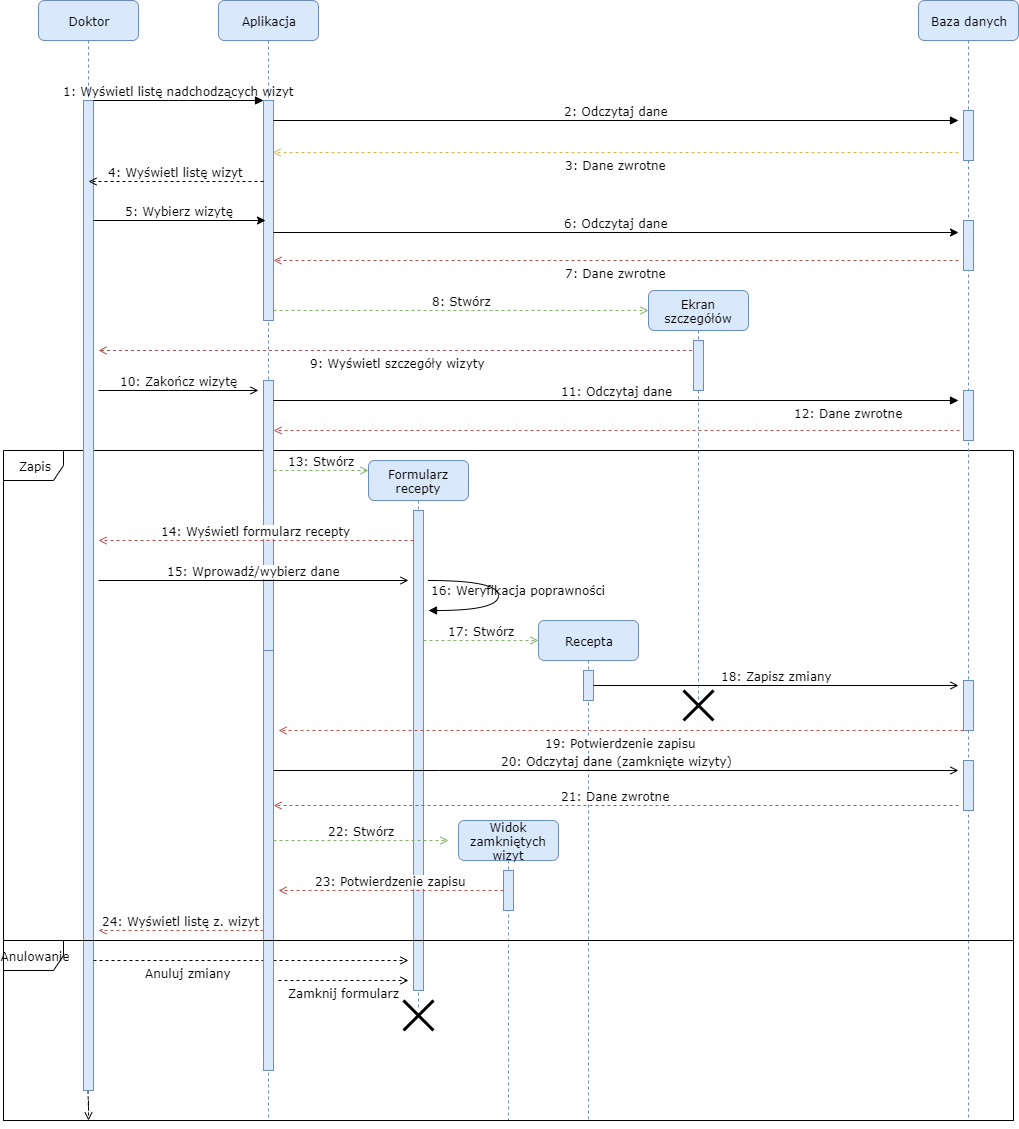

The diagram above was exported from draw.io. Its source (the exported page's mxGraphModel, read from the mxfile embedded in the PNG):
<mxGraphModel dx="1422" dy="800" grid="1" gridSize="10" guides="1" tooltips="1" connect="1" arrows="1" fold="1" page="1" pageScale="1" pageWidth="1100" pageHeight="850" background="#ffffff" math="0" shadow="0">
  <root>
    <mxCell id="0" />
    <mxCell id="1" parent="0" />
    <mxCell id="w5_Hpw7qCX1rFeXC4tu--48" value="16: Weryfikacja poprawności" style="html=1;verticalAlign=middle;endArrow=block;labelBackgroundColor=none;fontFamily=Verdana;fontSize=12;elbow=vertical;edgeStyle=orthogonalEdgeStyle;curved=1;" edge="1" parent="1">
      <mxGeometry x="-0.1765" y="-22" relative="1" as="geometry">
        <mxPoint x="490" y="620" as="sourcePoint" />
        <mxPoint x="489.5" y="650" as="targetPoint" />
        <Array as="points">
          <mxPoint x="560" y="620" />
          <mxPoint x="560" y="650" />
        </Array>
        <mxPoint x="42" y="10" as="offset" />
      </mxGeometry>
    </mxCell>
    <mxCell id="w5_Hpw7qCX1rFeXC4tu--81" value="&lt;font style=&quot;font-size: 12px&quot;&gt;Zapis&lt;/font&gt;" style="shape=umlFrame;whiteSpace=wrap;html=1;fontFamily=Verdana;fontSize=12;" vertex="1" parent="1">
      <mxGeometry x="65" y="490" width="1010" height="670" as="geometry" />
    </mxCell>
    <mxCell id="7baba1c4bc27f4b0-2" value="Aplikacja" style="shape=umlLifeline;perimeter=lifelinePerimeter;whiteSpace=wrap;html=1;container=1;collapsible=0;recursiveResize=0;outlineConnect=0;rounded=1;shadow=0;comic=0;labelBackgroundColor=none;strokeWidth=1;fontFamily=Verdana;fontSize=12;align=center;fillColor=#dae8fc;strokeColor=#6c8ebf;" parent="1" vertex="1">
      <mxGeometry x="280" y="40" width="100" height="1120" as="geometry" />
    </mxCell>
    <mxCell id="7baba1c4bc27f4b0-10" value="" style="html=1;points=[];perimeter=orthogonalPerimeter;rounded=0;shadow=0;comic=0;labelBackgroundColor=none;strokeWidth=1;fontFamily=Verdana;fontSize=12;align=center;fillColor=#dae8fc;strokeColor=#6c8ebf;" parent="7baba1c4bc27f4b0-2" vertex="1">
      <mxGeometry x="45" y="100" width="10" height="220" as="geometry" />
    </mxCell>
    <mxCell id="7baba1c4bc27f4b0-22" value="" style="html=1;points=[];perimeter=orthogonalPerimeter;rounded=0;shadow=0;comic=0;labelBackgroundColor=none;strokeWidth=1;fontFamily=Verdana;fontSize=12;align=center;fillColor=#dae8fc;strokeColor=#6c8ebf;" parent="7baba1c4bc27f4b0-2" vertex="1">
      <mxGeometry x="45" y="380" width="10" height="270" as="geometry" />
    </mxCell>
    <mxCell id="w5_Hpw7qCX1rFeXC4tu--22" value="9: Wyświetl szczegóły wizyty" style="edgeStyle=orthogonalEdgeStyle;rounded=0;orthogonalLoop=1;jettySize=auto;html=1;dashed=1;endArrow=open;endFill=0;fontFamily=Verdana;fontSize=12;verticalAlign=top;fillColor=#f8cecc;strokeColor=#b85450;" edge="1" parent="1" source="7baba1c4bc27f4b0-4">
      <mxGeometry relative="1" as="geometry">
        <mxPoint x="160" y="390" as="targetPoint" />
        <Array as="points">
          <mxPoint x="610" y="390" />
          <mxPoint x="610" y="390" />
        </Array>
      </mxGeometry>
    </mxCell>
    <mxCell id="7baba1c4bc27f4b0-4" value="Ekran szczegółów" style="shape=umlLifeline;perimeter=lifelinePerimeter;whiteSpace=wrap;html=1;container=1;collapsible=0;recursiveResize=0;outlineConnect=0;rounded=1;shadow=0;comic=0;labelBackgroundColor=none;strokeWidth=1;fontFamily=Verdana;fontSize=12;align=center;fillColor=#dae8fc;strokeColor=#6c8ebf;" parent="1" vertex="1">
      <mxGeometry x="710" y="330" width="100" height="410" as="geometry" />
    </mxCell>
    <mxCell id="w5_Hpw7qCX1rFeXC4tu--124" value="" style="html=1;points=[];perimeter=orthogonalPerimeter;rounded=0;shadow=0;comic=0;labelBackgroundColor=none;strokeWidth=1;fontFamily=Verdana;fontSize=12;align=center;fillColor=#dae8fc;strokeColor=#6c8ebf;" vertex="1" parent="7baba1c4bc27f4b0-4">
      <mxGeometry x="45" y="50" width="10" height="50" as="geometry" />
    </mxCell>
    <mxCell id="w5_Hpw7qCX1rFeXC4tu--123" value="" style="shape=umlDestroy;whiteSpace=wrap;html=1;strokeWidth=3;fontFamily=Verdana;fontSize=12;" vertex="1" parent="7baba1c4bc27f4b0-4">
      <mxGeometry x="35" y="400" width="30" height="30" as="geometry" />
    </mxCell>
    <mxCell id="w5_Hpw7qCX1rFeXC4tu--40" value="12: Dane zwrotne" style="edgeStyle=orthogonalEdgeStyle;rounded=0;orthogonalLoop=1;jettySize=auto;html=1;endArrow=open;endFill=0;fontFamily=Verdana;fontSize=12;dashed=1;verticalAlign=top;fillColor=#f8cecc;strokeColor=#b85450;" edge="1" parent="1">
      <mxGeometry x="-0.6764" y="-30" relative="1" as="geometry">
        <mxPoint x="1021" y="470" as="sourcePoint" />
        <mxPoint x="335" y="470" as="targetPoint" />
        <Array as="points">
          <mxPoint x="335" y="470" />
        </Array>
        <mxPoint as="offset" />
      </mxGeometry>
    </mxCell>
    <mxCell id="7baba1c4bc27f4b0-5" value="Baza danych" style="shape=umlLifeline;perimeter=lifelinePerimeter;whiteSpace=wrap;html=1;container=1;collapsible=0;recursiveResize=0;outlineConnect=0;rounded=1;shadow=0;comic=0;labelBackgroundColor=none;strokeWidth=1;fontFamily=Verdana;fontSize=12;align=center;fillColor=#dae8fc;strokeColor=#6c8ebf;" parent="1" vertex="1">
      <mxGeometry x="980" y="40" width="100" height="1120" as="geometry" />
    </mxCell>
    <mxCell id="w5_Hpw7qCX1rFeXC4tu--68" value="" style="html=1;points=[];perimeter=orthogonalPerimeter;rounded=0;shadow=0;comic=0;labelBackgroundColor=none;strokeWidth=1;fontFamily=Verdana;fontSize=12;align=center;fillColor=#dae8fc;strokeColor=#6c8ebf;" vertex="1" parent="7baba1c4bc27f4b0-5">
      <mxGeometry x="45" y="680" width="10" height="50" as="geometry" />
    </mxCell>
    <mxCell id="w5_Hpw7qCX1rFeXC4tu--69" value="" style="html=1;points=[];perimeter=orthogonalPerimeter;rounded=0;shadow=0;comic=0;labelBackgroundColor=none;strokeWidth=1;fontFamily=Verdana;fontSize=12;align=center;fillColor=#dae8fc;strokeColor=#6c8ebf;" vertex="1" parent="7baba1c4bc27f4b0-5">
      <mxGeometry x="45" y="390" width="10" height="50" as="geometry" />
    </mxCell>
    <mxCell id="w5_Hpw7qCX1rFeXC4tu--70" value="" style="html=1;points=[];perimeter=orthogonalPerimeter;rounded=0;shadow=0;comic=0;labelBackgroundColor=none;strokeWidth=1;fontFamily=Verdana;fontSize=12;align=center;fillColor=#dae8fc;strokeColor=#6c8ebf;" vertex="1" parent="7baba1c4bc27f4b0-5">
      <mxGeometry x="45" y="220" width="10" height="50" as="geometry" />
    </mxCell>
    <mxCell id="w5_Hpw7qCX1rFeXC4tu--71" value="" style="html=1;points=[];perimeter=orthogonalPerimeter;rounded=0;shadow=0;comic=0;labelBackgroundColor=none;strokeWidth=1;fontFamily=Verdana;fontSize=12;align=center;fillColor=#dae8fc;strokeColor=#6c8ebf;" vertex="1" parent="7baba1c4bc27f4b0-5">
      <mxGeometry x="45" y="110" width="10" height="50" as="geometry" />
    </mxCell>
    <mxCell id="w5_Hpw7qCX1rFeXC4tu--113" value="" style="html=1;points=[];perimeter=orthogonalPerimeter;rounded=0;shadow=0;comic=0;labelBackgroundColor=none;strokeWidth=1;fontFamily=Verdana;fontSize=12;align=center;fillColor=#dae8fc;strokeColor=#6c8ebf;" vertex="1" parent="7baba1c4bc27f4b0-5">
      <mxGeometry x="45" y="760" width="10" height="50" as="geometry" />
    </mxCell>
    <mxCell id="w5_Hpw7qCX1rFeXC4tu--32" style="edgeStyle=orthogonalEdgeStyle;rounded=0;orthogonalLoop=1;jettySize=auto;html=1;dashed=1;endArrow=open;endFill=0;fontFamily=Verdana;fontSize=12;" edge="1" parent="1" source="7baba1c4bc27f4b0-8">
      <mxGeometry relative="1" as="geometry">
        <mxPoint x="150" y="1160" as="targetPoint" />
      </mxGeometry>
    </mxCell>
    <mxCell id="7baba1c4bc27f4b0-8" value="Doktor" style="shape=umlLifeline;perimeter=lifelinePerimeter;whiteSpace=wrap;html=1;container=1;collapsible=0;recursiveResize=0;outlineConnect=0;rounded=1;shadow=0;comic=0;labelBackgroundColor=none;strokeWidth=1;fontFamily=Verdana;fontSize=12;align=center;fillColor=#dae8fc;strokeColor=#6c8ebf;" parent="1" vertex="1">
      <mxGeometry x="100" y="40" width="100" height="1090" as="geometry" />
    </mxCell>
    <mxCell id="7baba1c4bc27f4b0-9" value="" style="html=1;points=[];perimeter=orthogonalPerimeter;rounded=0;shadow=0;comic=0;labelBackgroundColor=none;strokeWidth=1;fontFamily=Verdana;fontSize=12;align=center;fillColor=#dae8fc;strokeColor=#6c8ebf;" parent="7baba1c4bc27f4b0-8" vertex="1">
      <mxGeometry x="45" y="100" width="10" height="990" as="geometry" />
    </mxCell>
    <mxCell id="7baba1c4bc27f4b0-11" value="1: Wyświetl listę nadchodzących wizyt" style="html=1;verticalAlign=bottom;endArrow=block;entryX=0;entryY=0;labelBackgroundColor=none;fontFamily=Verdana;fontSize=12;edgeStyle=elbowEdgeStyle;elbow=vertical;" parent="1" source="7baba1c4bc27f4b0-9" target="7baba1c4bc27f4b0-10" edge="1">
      <mxGeometry relative="1" as="geometry">
        <mxPoint x="220" y="150" as="sourcePoint" />
      </mxGeometry>
    </mxCell>
    <mxCell id="7baba1c4bc27f4b0-14" value="2: Odczytaj dane" style="html=1;verticalAlign=bottom;endArrow=block;labelBackgroundColor=none;fontFamily=Verdana;fontSize=12;edgeStyle=elbowEdgeStyle;elbow=vertical;" parent="1" source="7baba1c4bc27f4b0-10" edge="1">
      <mxGeometry relative="1" as="geometry">
        <mxPoint x="370" y="160" as="sourcePoint" />
        <mxPoint x="1020" y="160" as="targetPoint" />
      </mxGeometry>
    </mxCell>
    <mxCell id="w5_Hpw7qCX1rFeXC4tu--1" value="4: Wyświetl listę wizyt" style="edgeStyle=orthogonalEdgeStyle;rounded=0;orthogonalLoop=1;jettySize=auto;html=1;verticalAlign=bottom;fontFamily=Verdana;fontSize=12;dashed=1;endArrow=open;endFill=0;" edge="1" parent="1" source="7baba1c4bc27f4b0-10">
      <mxGeometry relative="1" as="geometry">
        <mxPoint x="150" y="221" as="targetPoint" />
        <Array as="points">
          <mxPoint x="290" y="221" />
          <mxPoint x="290" y="221" />
        </Array>
      </mxGeometry>
    </mxCell>
    <mxCell id="w5_Hpw7qCX1rFeXC4tu--6" value="3: Dane zwrotne" style="edgeStyle=orthogonalEdgeStyle;rounded=0;orthogonalLoop=1;jettySize=auto;html=1;fontFamily=Verdana;fontSize=12;entryX=0.9;entryY=0.236;entryDx=0;entryDy=0;entryPerimeter=0;verticalAlign=top;dashed=1;endArrow=open;endFill=0;fillColor=#fff2cc;strokeColor=#d6b656;" edge="1" parent="1" target="7baba1c4bc27f4b0-10">
      <mxGeometry relative="1" as="geometry">
        <mxPoint x="1020" y="192" as="sourcePoint" />
        <mxPoint x="340" y="180" as="targetPoint" />
        <Array as="points" />
      </mxGeometry>
    </mxCell>
    <mxCell id="w5_Hpw7qCX1rFeXC4tu--7" value="5: Wybierz wizytę" style="edgeStyle=orthogonalEdgeStyle;rounded=0;orthogonalLoop=1;jettySize=auto;html=1;fontFamily=Verdana;fontSize=12;verticalAlign=bottom;" edge="1" parent="1" source="7baba1c4bc27f4b0-9">
      <mxGeometry relative="1" as="geometry">
        <mxPoint x="327" y="260" as="targetPoint" />
        <Array as="points">
          <mxPoint x="327" y="260" />
        </Array>
      </mxGeometry>
    </mxCell>
    <mxCell id="w5_Hpw7qCX1rFeXC4tu--12" value="6: Odczytaj dane" style="edgeStyle=orthogonalEdgeStyle;rounded=0;orthogonalLoop=1;jettySize=auto;html=1;fontFamily=Verdana;fontSize=12;verticalAlign=bottom;" edge="1" parent="1" source="7baba1c4bc27f4b0-10">
      <mxGeometry relative="1" as="geometry">
        <mxPoint x="1020" y="272" as="targetPoint" />
        <Array as="points">
          <mxPoint x="710" y="272" />
          <mxPoint x="710" y="272" />
        </Array>
      </mxGeometry>
    </mxCell>
    <mxCell id="w5_Hpw7qCX1rFeXC4tu--13" value="7: Dane zwrotne" style="edgeStyle=orthogonalEdgeStyle;rounded=0;orthogonalLoop=1;jettySize=auto;html=1;fontFamily=Verdana;fontSize=12;verticalAlign=top;dashed=1;endArrow=open;endFill=0;entryX=1;entryY=0.727;entryDx=0;entryDy=0;entryPerimeter=0;fillColor=#f8cecc;strokeColor=#b85450;" edge="1" parent="1" target="7baba1c4bc27f4b0-10">
      <mxGeometry relative="1" as="geometry">
        <mxPoint x="1020" y="300" as="sourcePoint" />
        <mxPoint x="338" y="300" as="targetPoint" />
        <Array as="points" />
      </mxGeometry>
    </mxCell>
    <mxCell id="w5_Hpw7qCX1rFeXC4tu--21" value="8: Stwórz" style="edgeStyle=orthogonalEdgeStyle;rounded=0;orthogonalLoop=1;jettySize=auto;html=1;dashed=1;endArrow=open;endFill=0;fontFamily=Verdana;fontSize=12;verticalAlign=bottom;fillColor=#d5e8d4;strokeColor=#82b366;" edge="1" parent="1" source="7baba1c4bc27f4b0-10">
      <mxGeometry relative="1" as="geometry">
        <mxPoint x="710" y="350" as="targetPoint" />
        <Array as="points">
          <mxPoint x="420" y="350" />
          <mxPoint x="420" y="350" />
        </Array>
      </mxGeometry>
    </mxCell>
    <mxCell id="w5_Hpw7qCX1rFeXC4tu--23" value="10: Zakończ wizytę" style="edgeStyle=orthogonalEdgeStyle;rounded=0;orthogonalLoop=1;jettySize=auto;html=1;endArrow=open;endFill=0;fontFamily=Verdana;fontSize=12;verticalAlign=bottom;" edge="1" parent="1">
      <mxGeometry relative="1" as="geometry">
        <mxPoint x="320" y="430" as="targetPoint" />
        <mxPoint x="160" y="430" as="sourcePoint" />
        <Array as="points">
          <mxPoint x="230" y="430" />
          <mxPoint x="230" y="430" />
        </Array>
      </mxGeometry>
    </mxCell>
    <mxCell id="w5_Hpw7qCX1rFeXC4tu--58" value="Recepta" style="shape=umlLifeline;perimeter=lifelinePerimeter;whiteSpace=wrap;html=1;container=1;collapsible=0;recursiveResize=0;outlineConnect=0;rounded=1;shadow=0;comic=0;labelBackgroundColor=none;strokeWidth=1;fontFamily=Verdana;fontSize=12;align=center;fillColor=#dae8fc;strokeColor=#6c8ebf;" vertex="1" parent="1">
      <mxGeometry x="600" y="660" width="100" height="500" as="geometry" />
    </mxCell>
    <mxCell id="w5_Hpw7qCX1rFeXC4tu--60" value="" style="html=1;points=[];perimeter=orthogonalPerimeter;rounded=0;shadow=0;comic=0;labelBackgroundColor=none;strokeWidth=1;fontFamily=Verdana;fontSize=12;align=center;fillColor=#dae8fc;strokeColor=#6c8ebf;" vertex="1" parent="w5_Hpw7qCX1rFeXC4tu--58">
      <mxGeometry x="45" y="50" width="10" height="30" as="geometry" />
    </mxCell>
    <mxCell id="w5_Hpw7qCX1rFeXC4tu--132" value="Anuluj zmiany" style="edgeStyle=orthogonalEdgeStyle;rounded=0;orthogonalLoop=1;jettySize=auto;html=1;dashed=1;endArrow=open;endFill=0;fontFamily=Verdana;fontSize=12;verticalAlign=top;" edge="1" parent="w5_Hpw7qCX1rFeXC4tu--58">
      <mxGeometry x="-0.3968" relative="1" as="geometry">
        <mxPoint x="-130" y="340" as="targetPoint" />
        <mxPoint x="-445" y="340" as="sourcePoint" />
        <Array as="points">
          <mxPoint x="-170" y="340" />
          <mxPoint x="-170" y="340" />
        </Array>
        <mxPoint as="offset" />
      </mxGeometry>
    </mxCell>
    <mxCell id="w5_Hpw7qCX1rFeXC4tu--46" value="Formularz recepty" style="shape=umlLifeline;perimeter=lifelinePerimeter;whiteSpace=wrap;html=1;container=1;collapsible=0;recursiveResize=0;outlineConnect=0;rounded=1;shadow=0;comic=0;labelBackgroundColor=none;strokeWidth=1;fontFamily=Verdana;fontSize=12;align=center;fillColor=#dae8fc;strokeColor=#6c8ebf;" vertex="1" parent="w5_Hpw7qCX1rFeXC4tu--58">
      <mxGeometry x="-170" y="-160" width="100" height="550" as="geometry" />
    </mxCell>
    <mxCell id="w5_Hpw7qCX1rFeXC4tu--47" value="" style="html=1;points=[];perimeter=orthogonalPerimeter;rounded=0;shadow=0;comic=0;labelBackgroundColor=none;strokeWidth=1;fontFamily=Verdana;fontSize=12;align=center;fillColor=#dae8fc;strokeColor=#6c8ebf;" vertex="1" parent="w5_Hpw7qCX1rFeXC4tu--46">
      <mxGeometry x="45" y="50" width="10" height="480" as="geometry" />
    </mxCell>
    <mxCell id="w5_Hpw7qCX1rFeXC4tu--112" value="20: Odczytaj dane (zamknięte wizyty)" style="edgeStyle=orthogonalEdgeStyle;rounded=0;orthogonalLoop=1;jettySize=auto;html=1;endArrow=open;endFill=0;fontFamily=Verdana;fontSize=12;verticalAlign=bottom;" edge="1" parent="1" source="w5_Hpw7qCX1rFeXC4tu--66">
      <mxGeometry relative="1" as="geometry">
        <mxPoint x="1020" y="810" as="targetPoint" />
        <Array as="points">
          <mxPoint x="500" y="810" />
          <mxPoint x="500" y="810" />
        </Array>
      </mxGeometry>
    </mxCell>
    <mxCell id="w5_Hpw7qCX1rFeXC4tu--122" value="24: Wyświetl listę z. wizyt" style="edgeStyle=orthogonalEdgeStyle;rounded=0;orthogonalLoop=1;jettySize=auto;html=1;dashed=1;endArrow=open;endFill=0;fontFamily=Verdana;fontSize=12;verticalAlign=bottom;fillColor=#f8cecc;strokeColor=#b85450;" edge="1" parent="1" source="w5_Hpw7qCX1rFeXC4tu--66">
      <mxGeometry relative="1" as="geometry">
        <mxPoint x="160" y="970" as="targetPoint" />
        <Array as="points">
          <mxPoint x="280" y="970" />
          <mxPoint x="280" y="970" />
        </Array>
      </mxGeometry>
    </mxCell>
    <mxCell id="w5_Hpw7qCX1rFeXC4tu--66" value="" style="html=1;points=[];perimeter=orthogonalPerimeter;rounded=0;shadow=0;comic=0;labelBackgroundColor=none;strokeWidth=1;fontFamily=Verdana;fontSize=12;align=center;fillColor=#dae8fc;strokeColor=#6c8ebf;" vertex="1" parent="1">
      <mxGeometry x="325" y="690" width="10" height="420" as="geometry" />
    </mxCell>
    <mxCell id="w5_Hpw7qCX1rFeXC4tu--83" value="17: Stwórz" style="edgeStyle=orthogonalEdgeStyle;rounded=0;orthogonalLoop=1;jettySize=auto;html=1;dashed=1;endArrow=open;endFill=0;fontFamily=Verdana;fontSize=12;verticalAlign=bottom;fillColor=#d5e8d4;strokeColor=#82b366;" edge="1" parent="1">
      <mxGeometry relative="1" as="geometry">
        <mxPoint x="600" y="680" as="targetPoint" />
        <mxPoint x="485" y="680" as="sourcePoint" />
        <Array as="points">
          <mxPoint x="510" y="680" />
          <mxPoint x="510" y="680" />
        </Array>
      </mxGeometry>
    </mxCell>
    <mxCell id="w5_Hpw7qCX1rFeXC4tu--97" value="11: Odczytaj dane" style="html=1;verticalAlign=bottom;endArrow=block;labelBackgroundColor=none;fontFamily=Verdana;fontSize=12;edgeStyle=elbowEdgeStyle;elbow=vertical;" edge="1" parent="1">
      <mxGeometry relative="1" as="geometry">
        <mxPoint x="335" y="440" as="sourcePoint" />
        <mxPoint x="1020" y="440" as="targetPoint" />
      </mxGeometry>
    </mxCell>
    <mxCell id="w5_Hpw7qCX1rFeXC4tu--99" value="13: Stwórz" style="edgeStyle=orthogonalEdgeStyle;rounded=0;orthogonalLoop=1;jettySize=auto;html=1;dashed=1;endArrow=open;endFill=0;fontFamily=Verdana;fontSize=12;entryX=0;entryY=0.034;entryDx=0;entryDy=0;entryPerimeter=0;verticalAlign=bottom;fillColor=#d5e8d4;strokeColor=#82b366;" edge="1" parent="1">
      <mxGeometry relative="1" as="geometry">
        <mxPoint x="430" y="510" as="targetPoint" />
        <mxPoint x="335" y="510" as="sourcePoint" />
        <Array as="points">
          <mxPoint x="380" y="510" />
          <mxPoint x="380" y="510" />
        </Array>
      </mxGeometry>
    </mxCell>
    <mxCell id="w5_Hpw7qCX1rFeXC4tu--101" value="14: Wyświetl formularz recepty" style="edgeStyle=orthogonalEdgeStyle;rounded=0;orthogonalLoop=1;jettySize=auto;html=1;endArrow=open;endFill=0;fontFamily=Verdana;fontSize=12;verticalAlign=bottom;dashed=1;fillColor=#f8cecc;strokeColor=#b85450;" edge="1" parent="1">
      <mxGeometry relative="1" as="geometry">
        <mxPoint x="160" y="580" as="targetPoint" />
        <mxPoint x="475" y="580" as="sourcePoint" />
        <Array as="points">
          <mxPoint x="400" y="580" />
          <mxPoint x="400" y="580" />
        </Array>
      </mxGeometry>
    </mxCell>
    <mxCell id="w5_Hpw7qCX1rFeXC4tu--105" value="15: Wprowadź/wybierz dane" style="edgeStyle=orthogonalEdgeStyle;rounded=0;orthogonalLoop=1;jettySize=auto;html=1;endArrow=open;endFill=0;fontFamily=Verdana;fontSize=12;verticalAlign=bottom;" edge="1" parent="1">
      <mxGeometry relative="1" as="geometry">
        <mxPoint x="470" y="620" as="targetPoint" />
        <mxPoint x="160" y="620" as="sourcePoint" />
        <Array as="points">
          <mxPoint x="315" y="620" />
          <mxPoint x="315" y="620" />
        </Array>
      </mxGeometry>
    </mxCell>
    <mxCell id="w5_Hpw7qCX1rFeXC4tu--109" value="18: Zapisz zmiany" style="edgeStyle=orthogonalEdgeStyle;rounded=0;orthogonalLoop=1;jettySize=auto;html=1;endArrow=open;endFill=0;fontFamily=Verdana;fontSize=12;verticalAlign=bottom;" edge="1" parent="1" source="w5_Hpw7qCX1rFeXC4tu--60">
      <mxGeometry relative="1" as="geometry">
        <mxPoint x="1020" y="725" as="targetPoint" />
      </mxGeometry>
    </mxCell>
    <mxCell id="w5_Hpw7qCX1rFeXC4tu--114" value="21: Dane zwrotne" style="edgeStyle=orthogonalEdgeStyle;rounded=0;orthogonalLoop=1;jettySize=auto;html=1;endArrow=open;endFill=0;fontFamily=Verdana;fontSize=12;verticalAlign=bottom;dashed=1;fillColor=#f8cecc;strokeColor=#b85450;" edge="1" parent="1">
      <mxGeometry relative="1" as="geometry">
        <mxPoint x="335" y="844.5" as="targetPoint" />
        <mxPoint x="1020" y="844.5" as="sourcePoint" />
        <Array as="points">
          <mxPoint x="845" y="844.5" />
          <mxPoint x="845" y="844.5" />
        </Array>
      </mxGeometry>
    </mxCell>
    <mxCell id="w5_Hpw7qCX1rFeXC4tu--117" value="22: Stwórz" style="edgeStyle=orthogonalEdgeStyle;rounded=0;orthogonalLoop=1;jettySize=auto;html=1;dashed=1;endArrow=open;endFill=0;fontFamily=Verdana;fontSize=12;verticalAlign=bottom;fillColor=#d5e8d4;strokeColor=#82b366;" edge="1" parent="1">
      <mxGeometry relative="1" as="geometry">
        <mxPoint x="510" y="880" as="targetPoint" />
        <mxPoint x="335" y="880" as="sourcePoint" />
        <Array as="points">
          <mxPoint x="380" y="880" />
          <mxPoint x="380" y="880" />
        </Array>
      </mxGeometry>
    </mxCell>
    <mxCell id="w5_Hpw7qCX1rFeXC4tu--118" value="Widok zamkniętych wizyt" style="shape=umlLifeline;perimeter=lifelinePerimeter;whiteSpace=wrap;html=1;container=1;collapsible=0;recursiveResize=0;outlineConnect=0;rounded=1;shadow=0;comic=0;labelBackgroundColor=none;strokeWidth=1;fontFamily=Verdana;fontSize=12;align=center;fillColor=#dae8fc;strokeColor=#6c8ebf;" vertex="1" parent="1">
      <mxGeometry x="520" y="860" width="100" height="300" as="geometry" />
    </mxCell>
    <mxCell id="w5_Hpw7qCX1rFeXC4tu--119" value="" style="html=1;points=[];perimeter=orthogonalPerimeter;rounded=0;shadow=0;comic=0;labelBackgroundColor=none;strokeWidth=1;fontFamily=Verdana;fontSize=12;align=center;fillColor=#dae8fc;strokeColor=#6c8ebf;" vertex="1" parent="w5_Hpw7qCX1rFeXC4tu--118">
      <mxGeometry x="45" y="50" width="10" height="40" as="geometry" />
    </mxCell>
    <mxCell id="w5_Hpw7qCX1rFeXC4tu--121" value="23: Potwierdzenie zapisu" style="edgeStyle=orthogonalEdgeStyle;rounded=0;orthogonalLoop=1;jettySize=auto;html=1;dashed=1;endArrow=open;endFill=0;fontFamily=Verdana;fontSize=12;verticalAlign=bottom;fillColor=#f8cecc;strokeColor=#b85450;" edge="1" parent="1" source="w5_Hpw7qCX1rFeXC4tu--119">
      <mxGeometry relative="1" as="geometry">
        <mxPoint x="340" y="930" as="targetPoint" />
      </mxGeometry>
    </mxCell>
    <mxCell id="w5_Hpw7qCX1rFeXC4tu--130" value="" style="shape=umlDestroy;whiteSpace=wrap;html=1;strokeWidth=3;fontFamily=Verdana;fontSize=12;" vertex="1" parent="1">
      <mxGeometry x="465" y="1040" width="30" height="30" as="geometry" />
    </mxCell>
    <mxCell id="w5_Hpw7qCX1rFeXC4tu--133" value="Zamknij formularz" style="edgeStyle=orthogonalEdgeStyle;rounded=0;orthogonalLoop=1;jettySize=auto;html=1;dashed=1;endArrow=open;endFill=0;fontFamily=Verdana;fontSize=12;verticalAlign=top;" edge="1" parent="1">
      <mxGeometry relative="1" as="geometry">
        <mxPoint x="470" y="1020" as="targetPoint" />
        <mxPoint x="340" y="1020" as="sourcePoint" />
        <Array as="points">
          <mxPoint x="355" y="1019.5" />
          <mxPoint x="355" y="1019.5" />
        </Array>
      </mxGeometry>
    </mxCell>
    <mxCell id="w5_Hpw7qCX1rFeXC4tu--131" value="&lt;font style=&quot;font-size: 12px&quot;&gt;Anulowanie&lt;/font&gt;" style="shape=umlFrame;whiteSpace=wrap;html=1;fontFamily=Verdana;fontSize=12;" vertex="1" parent="1">
      <mxGeometry x="65" y="980" width="1010" height="180" as="geometry" />
    </mxCell>
    <mxCell id="w5_Hpw7qCX1rFeXC4tu--139" value="19: Potwierdzenie zapisu" style="edgeStyle=orthogonalEdgeStyle;rounded=0;orthogonalLoop=1;jettySize=auto;html=1;dashed=1;endArrow=open;endFill=0;fontFamily=Verdana;fontSize=12;verticalAlign=top;fillColor=#f8cecc;strokeColor=#b85450;" edge="1" parent="1" source="w5_Hpw7qCX1rFeXC4tu--68">
      <mxGeometry relative="1" as="geometry">
        <mxPoint x="340" y="770" as="targetPoint" />
        <Array as="points">
          <mxPoint x="370" y="770" />
        </Array>
      </mxGeometry>
    </mxCell>
  </root>
</mxGraphModel>